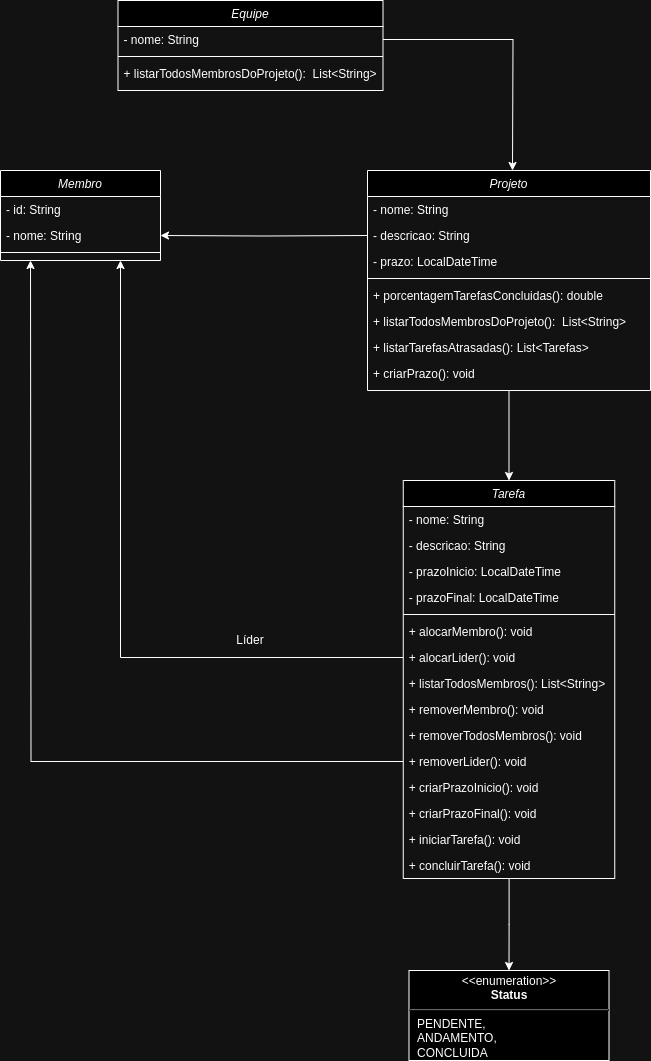

The diagram above was exported from draw.io. Its source (the exported page's mxGraphModel, read from the mxfile embedded in the PNG):
<mxGraphModel dx="1022" dy="534" grid="1" gridSize="10" guides="1" tooltips="1" connect="1" arrows="1" fold="1" page="1" pageScale="1" pageWidth="827" pageHeight="1169" math="0" shadow="0">
  <root>
    <mxCell id="WIyWlLk6GJQsqaUBKTNV-0" />
    <mxCell id="WIyWlLk6GJQsqaUBKTNV-1" parent="WIyWlLk6GJQsqaUBKTNV-0" />
    <mxCell id="zkfFHV4jXpPFQw0GAbJ--0" value="Equipe" style="swimlane;fontStyle=2;align=center;verticalAlign=top;childLayout=stackLayout;horizontal=1;startSize=26;horizontalStack=0;resizeParent=1;resizeLast=0;collapsible=1;marginBottom=0;rounded=0;shadow=0;strokeWidth=1;" parent="WIyWlLk6GJQsqaUBKTNV-1" vertex="1">
      <mxGeometry x="217.5" y="20" width="265" height="90" as="geometry">
        <mxRectangle x="230" y="140" width="160" height="26" as="alternateBounds" />
      </mxGeometry>
    </mxCell>
    <mxCell id="zkfFHV4jXpPFQw0GAbJ--1" value="- nome: String" style="text;align=left;verticalAlign=top;spacingLeft=4;spacingRight=4;overflow=hidden;rotatable=0;points=[[0,0.5],[1,0.5]];portConstraint=eastwest;" parent="zkfFHV4jXpPFQw0GAbJ--0" vertex="1">
      <mxGeometry y="26" width="265" height="26" as="geometry" />
    </mxCell>
    <mxCell id="zkfFHV4jXpPFQw0GAbJ--4" value="" style="line;html=1;strokeWidth=1;align=left;verticalAlign=middle;spacingTop=-1;spacingLeft=3;spacingRight=3;rotatable=0;labelPosition=right;points=[];portConstraint=eastwest;" parent="zkfFHV4jXpPFQw0GAbJ--0" vertex="1">
      <mxGeometry y="52" width="265" height="8" as="geometry" />
    </mxCell>
    <mxCell id="hacGWnq2n2DlKWocDHQR-28" value="+ listarTodosMembrosDoProjeto():  List&lt;String&gt;" style="text;align=left;verticalAlign=top;spacingLeft=4;spacingRight=4;overflow=hidden;rotatable=0;points=[[0,0.5],[1,0.5]];portConstraint=eastwest;" vertex="1" parent="zkfFHV4jXpPFQw0GAbJ--0">
      <mxGeometry y="60" width="265" height="26" as="geometry" />
    </mxCell>
    <mxCell id="hacGWnq2n2DlKWocDHQR-17" style="edgeStyle=orthogonalEdgeStyle;rounded=0;orthogonalLoop=1;jettySize=auto;html=1;entryX=0.5;entryY=0;entryDx=0;entryDy=0;" edge="1" parent="WIyWlLk6GJQsqaUBKTNV-1" source="K_lJmPQh3KqRhgB7LmgJ-0" target="K_lJmPQh3KqRhgB7LmgJ-13">
      <mxGeometry relative="1" as="geometry" />
    </mxCell>
    <mxCell id="K_lJmPQh3KqRhgB7LmgJ-0" value="Projeto" style="swimlane;fontStyle=2;align=center;verticalAlign=top;childLayout=stackLayout;horizontal=1;startSize=26;horizontalStack=0;resizeParent=1;resizeLast=0;collapsible=1;marginBottom=0;rounded=0;shadow=0;strokeWidth=1;" parent="WIyWlLk6GJQsqaUBKTNV-1" vertex="1">
      <mxGeometry x="467" y="190" width="283" height="220" as="geometry">
        <mxRectangle x="230" y="140" width="160" height="26" as="alternateBounds" />
      </mxGeometry>
    </mxCell>
    <mxCell id="K_lJmPQh3KqRhgB7LmgJ-1" value="- nome: String" style="text;align=left;verticalAlign=top;spacingLeft=4;spacingRight=4;overflow=hidden;rotatable=0;points=[[0,0.5],[1,0.5]];portConstraint=eastwest;" parent="K_lJmPQh3KqRhgB7LmgJ-0" vertex="1">
      <mxGeometry y="26" width="283" height="26" as="geometry" />
    </mxCell>
    <mxCell id="K_lJmPQh3KqRhgB7LmgJ-4" value="- descricao: String" style="text;align=left;verticalAlign=top;spacingLeft=4;spacingRight=4;overflow=hidden;rotatable=0;points=[[0,0.5],[1,0.5]];portConstraint=eastwest;" parent="K_lJmPQh3KqRhgB7LmgJ-0" vertex="1">
      <mxGeometry y="52" width="283" height="26" as="geometry" />
    </mxCell>
    <mxCell id="K_lJmPQh3KqRhgB7LmgJ-10" value="- prazo: LocalDateTime" style="text;align=left;verticalAlign=top;spacingLeft=4;spacingRight=4;overflow=hidden;rotatable=0;points=[[0,0.5],[1,0.5]];portConstraint=eastwest;" parent="K_lJmPQh3KqRhgB7LmgJ-0" vertex="1">
      <mxGeometry y="78" width="283" height="26" as="geometry" />
    </mxCell>
    <mxCell id="K_lJmPQh3KqRhgB7LmgJ-2" value="" style="line;html=1;strokeWidth=1;align=left;verticalAlign=middle;spacingTop=-1;spacingLeft=3;spacingRight=3;rotatable=0;labelPosition=right;points=[];portConstraint=eastwest;" parent="K_lJmPQh3KqRhgB7LmgJ-0" vertex="1">
      <mxGeometry y="104" width="283" height="8" as="geometry" />
    </mxCell>
    <mxCell id="K_lJmPQh3KqRhgB7LmgJ-34" value="+ porcentagemTarefasConcluidas(): double" style="text;align=left;verticalAlign=top;spacingLeft=4;spacingRight=4;overflow=hidden;rotatable=0;points=[[0,0.5],[1,0.5]];portConstraint=eastwest;" parent="K_lJmPQh3KqRhgB7LmgJ-0" vertex="1">
      <mxGeometry y="112" width="283" height="26" as="geometry" />
    </mxCell>
    <mxCell id="hacGWnq2n2DlKWocDHQR-0" value="+ listarTodosMembrosDoProjeto():  List&lt;String&gt;" style="text;align=left;verticalAlign=top;spacingLeft=4;spacingRight=4;overflow=hidden;rotatable=0;points=[[0,0.5],[1,0.5]];portConstraint=eastwest;" vertex="1" parent="K_lJmPQh3KqRhgB7LmgJ-0">
      <mxGeometry y="138" width="283" height="26" as="geometry" />
    </mxCell>
    <mxCell id="K_lJmPQh3KqRhgB7LmgJ-35" value="+ listarTarefasAtrasadas(): List&lt;Tarefas&gt;" style="text;align=left;verticalAlign=top;spacingLeft=4;spacingRight=4;overflow=hidden;rotatable=0;points=[[0,0.5],[1,0.5]];portConstraint=eastwest;" parent="K_lJmPQh3KqRhgB7LmgJ-0" vertex="1">
      <mxGeometry y="164" width="283" height="26" as="geometry" />
    </mxCell>
    <mxCell id="hacGWnq2n2DlKWocDHQR-1" value="+ criarPrazo(): void" style="text;align=left;verticalAlign=top;spacingLeft=4;spacingRight=4;overflow=hidden;rotatable=0;points=[[0,0.5],[1,0.5]];portConstraint=eastwest;" vertex="1" parent="K_lJmPQh3KqRhgB7LmgJ-0">
      <mxGeometry y="190" width="283" height="26" as="geometry" />
    </mxCell>
    <mxCell id="K_lJmPQh3KqRhgB7LmgJ-6" value="Membro" style="swimlane;fontStyle=2;align=center;verticalAlign=top;childLayout=stackLayout;horizontal=1;startSize=26;horizontalStack=0;resizeParent=1;resizeLast=0;collapsible=1;marginBottom=0;rounded=0;shadow=0;strokeWidth=1;" parent="WIyWlLk6GJQsqaUBKTNV-1" vertex="1">
      <mxGeometry x="100" y="190" width="160" height="90" as="geometry">
        <mxRectangle x="230" y="140" width="160" height="26" as="alternateBounds" />
      </mxGeometry>
    </mxCell>
    <mxCell id="K_lJmPQh3KqRhgB7LmgJ-7" value="- id: String" style="text;align=left;verticalAlign=top;spacingLeft=4;spacingRight=4;overflow=hidden;rotatable=0;points=[[0,0.5],[1,0.5]];portConstraint=eastwest;" parent="K_lJmPQh3KqRhgB7LmgJ-6" vertex="1">
      <mxGeometry y="26" width="160" height="26" as="geometry" />
    </mxCell>
    <mxCell id="K_lJmPQh3KqRhgB7LmgJ-8" value="- nome: String" style="text;align=left;verticalAlign=top;spacingLeft=4;spacingRight=4;overflow=hidden;rotatable=0;points=[[0,0.5],[1,0.5]];portConstraint=eastwest;" parent="K_lJmPQh3KqRhgB7LmgJ-6" vertex="1">
      <mxGeometry y="52" width="160" height="26" as="geometry" />
    </mxCell>
    <mxCell id="K_lJmPQh3KqRhgB7LmgJ-9" value="" style="line;html=1;strokeWidth=1;align=left;verticalAlign=middle;spacingTop=-1;spacingLeft=3;spacingRight=3;rotatable=0;labelPosition=right;points=[];portConstraint=eastwest;" parent="K_lJmPQh3KqRhgB7LmgJ-6" vertex="1">
      <mxGeometry y="78" width="160" height="8" as="geometry" />
    </mxCell>
    <mxCell id="K_lJmPQh3KqRhgB7LmgJ-12" style="edgeStyle=orthogonalEdgeStyle;rounded=0;orthogonalLoop=1;jettySize=auto;html=1;exitX=1;exitY=0.5;exitDx=0;exitDy=0;entryX=0.5;entryY=0;entryDx=0;entryDy=0;" parent="WIyWlLk6GJQsqaUBKTNV-1" source="zkfFHV4jXpPFQw0GAbJ--1" edge="1">
      <mxGeometry relative="1" as="geometry">
        <mxPoint x="612" y="190" as="targetPoint" />
      </mxGeometry>
    </mxCell>
    <mxCell id="K_lJmPQh3KqRhgB7LmgJ-27" style="edgeStyle=orthogonalEdgeStyle;rounded=0;orthogonalLoop=1;jettySize=auto;html=1;entryX=0.5;entryY=0;entryDx=0;entryDy=0;" parent="WIyWlLk6GJQsqaUBKTNV-1" source="K_lJmPQh3KqRhgB7LmgJ-13" target="K_lJmPQh3KqRhgB7LmgJ-25" edge="1">
      <mxGeometry relative="1" as="geometry" />
    </mxCell>
    <mxCell id="K_lJmPQh3KqRhgB7LmgJ-13" value="Tarefa" style="swimlane;fontStyle=2;align=center;verticalAlign=top;childLayout=stackLayout;horizontal=1;startSize=26;horizontalStack=0;resizeParent=1;resizeLast=0;collapsible=1;marginBottom=0;rounded=0;shadow=0;strokeWidth=1;" parent="WIyWlLk6GJQsqaUBKTNV-1" vertex="1">
      <mxGeometry x="502.75" y="500" width="211.5" height="398" as="geometry">
        <mxRectangle x="230" y="140" width="160" height="26" as="alternateBounds" />
      </mxGeometry>
    </mxCell>
    <mxCell id="K_lJmPQh3KqRhgB7LmgJ-14" value="- nome: String" style="text;align=left;verticalAlign=top;spacingLeft=4;spacingRight=4;overflow=hidden;rotatable=0;points=[[0,0.5],[1,0.5]];portConstraint=eastwest;" parent="K_lJmPQh3KqRhgB7LmgJ-13" vertex="1">
      <mxGeometry y="26" width="211.5" height="26" as="geometry" />
    </mxCell>
    <mxCell id="K_lJmPQh3KqRhgB7LmgJ-15" value="- descricao: String" style="text;align=left;verticalAlign=top;spacingLeft=4;spacingRight=4;overflow=hidden;rotatable=0;points=[[0,0.5],[1,0.5]];portConstraint=eastwest;" parent="K_lJmPQh3KqRhgB7LmgJ-13" vertex="1">
      <mxGeometry y="52" width="211.5" height="26" as="geometry" />
    </mxCell>
    <mxCell id="K_lJmPQh3KqRhgB7LmgJ-16" value="- prazoInicio: LocalDateTime" style="text;align=left;verticalAlign=top;spacingLeft=4;spacingRight=4;overflow=hidden;rotatable=0;points=[[0,0.5],[1,0.5]];portConstraint=eastwest;" parent="K_lJmPQh3KqRhgB7LmgJ-13" vertex="1">
      <mxGeometry y="78" width="211.5" height="26" as="geometry" />
    </mxCell>
    <mxCell id="K_lJmPQh3KqRhgB7LmgJ-40" value="- prazoFinal: LocalDateTime" style="text;align=left;verticalAlign=top;spacingLeft=4;spacingRight=4;overflow=hidden;rotatable=0;points=[[0,0.5],[1,0.5]];portConstraint=eastwest;" parent="K_lJmPQh3KqRhgB7LmgJ-13" vertex="1">
      <mxGeometry y="104" width="211.5" height="26" as="geometry" />
    </mxCell>
    <mxCell id="K_lJmPQh3KqRhgB7LmgJ-17" value="" style="line;html=1;strokeWidth=1;align=left;verticalAlign=middle;spacingTop=-1;spacingLeft=3;spacingRight=3;rotatable=0;labelPosition=right;points=[];portConstraint=eastwest;" parent="K_lJmPQh3KqRhgB7LmgJ-13" vertex="1">
      <mxGeometry y="130" width="211.5" height="8" as="geometry" />
    </mxCell>
    <mxCell id="K_lJmPQh3KqRhgB7LmgJ-31" value="+ alocarMembro(): void" style="text;align=left;verticalAlign=top;spacingLeft=4;spacingRight=4;overflow=hidden;rotatable=0;points=[[0,0.5],[1,0.5]];portConstraint=eastwest;" parent="K_lJmPQh3KqRhgB7LmgJ-13" vertex="1">
      <mxGeometry y="138" width="211.5" height="26" as="geometry" />
    </mxCell>
    <mxCell id="hacGWnq2n2DlKWocDHQR-19" value="+ alocarLider(): void" style="text;align=left;verticalAlign=top;spacingLeft=4;spacingRight=4;overflow=hidden;rotatable=0;points=[[0,0.5],[1,0.5]];portConstraint=eastwest;" vertex="1" parent="K_lJmPQh3KqRhgB7LmgJ-13">
      <mxGeometry y="164" width="211.5" height="26" as="geometry" />
    </mxCell>
    <mxCell id="hacGWnq2n2DlKWocDHQR-20" value="+ listarTodosMembros(): List&lt;String&gt;" style="text;align=left;verticalAlign=top;spacingLeft=4;spacingRight=4;overflow=hidden;rotatable=0;points=[[0,0.5],[1,0.5]];portConstraint=eastwest;" vertex="1" parent="K_lJmPQh3KqRhgB7LmgJ-13">
      <mxGeometry y="190" width="211.5" height="26" as="geometry" />
    </mxCell>
    <mxCell id="K_lJmPQh3KqRhgB7LmgJ-32" value="+ removerMembro(): void" style="text;align=left;verticalAlign=top;spacingLeft=4;spacingRight=4;overflow=hidden;rotatable=0;points=[[0,0.5],[1,0.5]];portConstraint=eastwest;" parent="K_lJmPQh3KqRhgB7LmgJ-13" vertex="1">
      <mxGeometry y="216" width="211.5" height="26" as="geometry" />
    </mxCell>
    <mxCell id="hacGWnq2n2DlKWocDHQR-21" value="+ removerTodosMembros(): void" style="text;align=left;verticalAlign=top;spacingLeft=4;spacingRight=4;overflow=hidden;rotatable=0;points=[[0,0.5],[1,0.5]];portConstraint=eastwest;" vertex="1" parent="K_lJmPQh3KqRhgB7LmgJ-13">
      <mxGeometry y="242" width="211.5" height="26" as="geometry" />
    </mxCell>
    <mxCell id="hacGWnq2n2DlKWocDHQR-26" style="edgeStyle=orthogonalEdgeStyle;rounded=0;orthogonalLoop=1;jettySize=auto;html=1;" edge="1" parent="K_lJmPQh3KqRhgB7LmgJ-13" source="hacGWnq2n2DlKWocDHQR-22">
      <mxGeometry relative="1" as="geometry">
        <mxPoint x="-372.75" y="-220" as="targetPoint" />
      </mxGeometry>
    </mxCell>
    <mxCell id="hacGWnq2n2DlKWocDHQR-22" value="+ removerLider(): void" style="text;align=left;verticalAlign=top;spacingLeft=4;spacingRight=4;overflow=hidden;rotatable=0;points=[[0,0.5],[1,0.5]];portConstraint=eastwest;" vertex="1" parent="K_lJmPQh3KqRhgB7LmgJ-13">
      <mxGeometry y="268" width="211.5" height="26" as="geometry" />
    </mxCell>
    <mxCell id="hacGWnq2n2DlKWocDHQR-23" value="+ criarPrazoInicio(): void" style="text;align=left;verticalAlign=top;spacingLeft=4;spacingRight=4;overflow=hidden;rotatable=0;points=[[0,0.5],[1,0.5]];portConstraint=eastwest;" vertex="1" parent="K_lJmPQh3KqRhgB7LmgJ-13">
      <mxGeometry y="294" width="211.5" height="26" as="geometry" />
    </mxCell>
    <mxCell id="hacGWnq2n2DlKWocDHQR-24" value="+ criarPrazoFinal(): void" style="text;align=left;verticalAlign=top;spacingLeft=4;spacingRight=4;overflow=hidden;rotatable=0;points=[[0,0.5],[1,0.5]];portConstraint=eastwest;" vertex="1" parent="K_lJmPQh3KqRhgB7LmgJ-13">
      <mxGeometry y="320" width="211.5" height="26" as="geometry" />
    </mxCell>
    <mxCell id="K_lJmPQh3KqRhgB7LmgJ-36" value="+ iniciarTarefa(): void" style="text;align=left;verticalAlign=top;spacingLeft=4;spacingRight=4;overflow=hidden;rotatable=0;points=[[0,0.5],[1,0.5]];portConstraint=eastwest;" parent="K_lJmPQh3KqRhgB7LmgJ-13" vertex="1">
      <mxGeometry y="346" width="211.5" height="26" as="geometry" />
    </mxCell>
    <mxCell id="K_lJmPQh3KqRhgB7LmgJ-37" value="+ concluirTarefa(): void" style="text;align=left;verticalAlign=top;spacingLeft=4;spacingRight=4;overflow=hidden;rotatable=0;points=[[0,0.5],[1,0.5]];portConstraint=eastwest;" parent="K_lJmPQh3KqRhgB7LmgJ-13" vertex="1">
      <mxGeometry y="372" width="211.5" height="26" as="geometry" />
    </mxCell>
    <mxCell id="K_lJmPQh3KqRhgB7LmgJ-25" value="&lt;p style=&quot;margin: 0px ; margin-top: 4px ; text-align: center&quot;&gt;&amp;lt;&amp;lt;enumeration&amp;gt;&amp;gt;&lt;br&gt;&lt;b&gt;Status&lt;/b&gt;&lt;/p&gt;&lt;hr&gt;&lt;p style=&quot;margin: 0px ; margin-left: 8px ; text-align: left&quot;&gt;PENDENTE,&lt;/p&gt;&lt;p style=&quot;margin: 0px ; margin-left: 8px ; text-align: left&quot;&gt;ANDAMENTO,&lt;/p&gt;&lt;p style=&quot;margin: 0px ; margin-left: 8px ; text-align: left&quot;&gt;CONCLUIDA&lt;/p&gt;" style="shape=rect;html=1;overflow=fill;whiteSpace=wrap;" parent="WIyWlLk6GJQsqaUBKTNV-1" vertex="1">
      <mxGeometry x="508.5" y="990" width="200" height="90" as="geometry" />
    </mxCell>
    <mxCell id="K_lJmPQh3KqRhgB7LmgJ-39" style="edgeStyle=orthogonalEdgeStyle;rounded=0;orthogonalLoop=1;jettySize=auto;html=1;exitX=0;exitY=0.5;exitDx=0;exitDy=0;entryX=1;entryY=0.5;entryDx=0;entryDy=0;" parent="WIyWlLk6GJQsqaUBKTNV-1" target="K_lJmPQh3KqRhgB7LmgJ-8" edge="1">
      <mxGeometry relative="1" as="geometry">
        <mxPoint x="467" y="255" as="sourcePoint" />
      </mxGeometry>
    </mxCell>
    <mxCell id="K_lJmPQh3KqRhgB7LmgJ-45" value="Líder" style="text;html=1;strokeColor=none;fillColor=none;align=center;verticalAlign=middle;whiteSpace=wrap;rounded=0;" parent="WIyWlLk6GJQsqaUBKTNV-1" vertex="1">
      <mxGeometry x="330" y="650" width="40" height="20" as="geometry" />
    </mxCell>
    <mxCell id="hacGWnq2n2DlKWocDHQR-25" style="edgeStyle=orthogonalEdgeStyle;rounded=0;orthogonalLoop=1;jettySize=auto;html=1;entryX=0.75;entryY=1;entryDx=0;entryDy=0;" edge="1" parent="WIyWlLk6GJQsqaUBKTNV-1" source="hacGWnq2n2DlKWocDHQR-19" target="K_lJmPQh3KqRhgB7LmgJ-6">
      <mxGeometry relative="1" as="geometry" />
    </mxCell>
  </root>
</mxGraphModel>